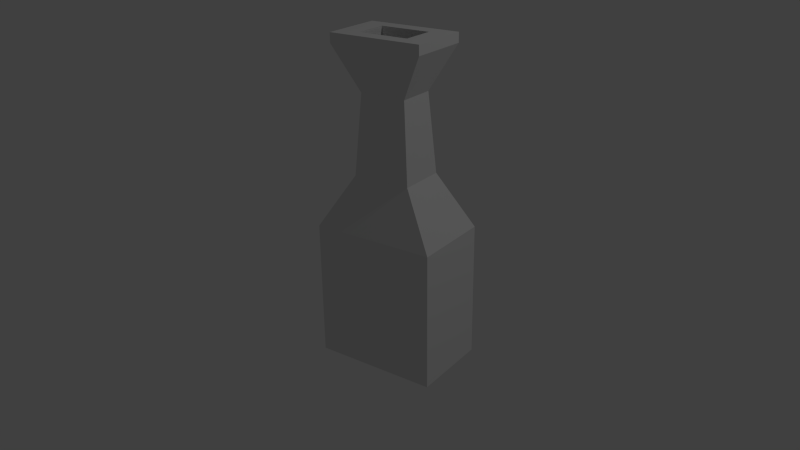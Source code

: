 # Source: Bottle.blend  (saved by Blender 2.76.0; exported with 4.5.12 LTS)
import bpy
from mathutils import Matrix  # noqa: F401  (used for matrix-valued properties, if any)

bpy.ops.wm.read_factory_settings(use_empty=True)
scene = bpy.context.scene
scene.name = 'Scene'

# ---- collections
col_collection_1 = bpy.data.collections.new('Collection 1'); scene.collection.children.link(col_collection_1)

# ---- materials (node trees are filled in below, after node groups)
mat_material_001 = bpy.data.materials.new('Material.001')
mat_material_001.alpha_threshold = 0.0
mat_material_001.use_transparent_shadow = False
mat_material_001.roughness = 0.5

# ---- material node trees

# ---- world
world_world = bpy.data.worlds.new('World'); scene.world = world_world
world_world.color = (0.05088, 0.05088, 0.05088)
world_world.use_sun_shadow = False
world_world.sun_shadow_jitter_overblur = 0.0
world_world.cycles.sampling_method = 'MANUAL'
world_world.cycles.sample_map_resolution = 256

# ---- cameras
cam_camera = bpy.data.cameras.new('Camera')
cam_camera.clip_end = 100.0
cam_camera.lens = 35.0
cam_camera.sensor_width = 32.0
cam_camera.sensor_height = 18.0
cam_camera.ortho_scale = 7.314
cam_camera.dof.focus_distance = 0.0
cam_camera.dof.aperture_fstop = 128.0

# ---- lights
light_lamp = bpy.data.lights.new('Lamp', 'POINT')
light_lamp.transmission_factor = 0.0
light_lamp.cutoff_distance = 30.0
light_lamp.energy = 100.0
light_lamp.shadow_buffer_clip_start = 1.001
light_lamp.shadow_soft_size = 0.1
light_lamp.shadow_maximum_resolution = 0.006
light_lamp.use_absolute_resolution = True
light_lamp.cycles.use_multiple_importance_sampling = False

# ---- meshes
me_cube_001 = bpy.data.meshes.new('Cube.001')
me_cube_001.from_pydata([(-1.0, -0.8189, -1.0), (-0.7573, -0.6201, 0.9936), (-1.0, 0.8189, -1.0), (-0.7573, 0.6201, 0.9936), (1.0, -0.8189, -1.0), (0.7573, -0.6201, 0.9936), (1.0, 0.8189, -1.0), (0.7573, 0.6201, 0.9936), (-0.4696, -0.4765, 0.1754), (-0.4696, 0.4765, 0.1754), (0.4696, 0.4765, 0.1754), (0.4696, -0.4765, 0.1754), (-0.3754, -0.3809, 0.6628), (-0.3754, 0.3809, 0.6628), (0.3754, 0.3809, 0.6628), (0.3754, -0.3809, 0.6628), (-1.0, 0.8189, -0.153), (1.0, 0.8189, -0.153), (1.0, -0.8189, -0.153), (-1.0, -0.8189, -0.153), (-0.7573, -0.6201, 0.934), (-0.7573, 0.6201, 0.934), (0.7573, 0.6201, 0.934), (0.7573, -0.6201, 0.934), (-0.4078, -0.3339, 0.9936), (-0.4078, 0.3339, 0.9936), (0.4078, 0.3339, 0.9936), (0.4078, -0.3339, 0.9936)], [], [(19, 16, 2, 0), (16, 17, 6, 2), (17, 18, 4, 6), (18, 19, 0, 4), (0, 2, 6, 4), (7, 3, 25, 26), (15, 12, 8, 11), (14, 15, 11, 10), (13, 14, 10, 9), (12, 13, 9, 8), (20, 21, 13, 12), (21, 22, 14, 13), (22, 23, 15, 14), (23, 20, 12, 15), (11, 8, 19, 18), (10, 11, 18, 17), (9, 10, 17, 16), (8, 9, 16, 19), (5, 1, 20, 23), (7, 5, 23, 22), (3, 7, 22, 21), (1, 3, 21, 20), (5, 7, 26, 27), (3, 1, 24, 25), (1, 5, 27, 24)])
me_cube_001.materials.append(mat_material_001)
me_cube_001.use_remesh_preserve_volume = False
me_cube_001.use_remesh_preserve_attributes = False
me_cube_001.use_mirror_vertex_groups = False
me_cube_001.update()

# ---- objects
ob_cube = bpy.data.objects.new('Cube', me_cube_001)
ob_lamp = bpy.data.objects.new('Lamp', light_lamp)
ob_camera = bpy.data.objects.new('Camera', cam_camera)

# ---- transforms, parenting, visibility, modifiers, constraints
ob_cube.location = (0.0, 0.0, 1.01)
ob_cube.scale = (0.3865, -0.3073, 1.0)
ob_cube.lineart.crease_threshold = 0.0
_m = ob_cube.modifiers.new('Solidify', 'SOLIDIFY')
_m.thickness = 0.07
_m.nonmanifold_thickness_mode = 'FIXED'
_m.nonmanifold_merge_threshold = 0.0003
ob_lamp.location = (4.076, 1.005, 5.904)
ob_lamp.rotation_euler = (0.6503, 0.05522, 1.866)
ob_lamp.lock_rotations_4d = False
ob_lamp.empty_display_type = 'ARROWS'
ob_lamp.color = (0.0, 0.0, 0.0, 0.0)
ob_lamp.lineart.crease_threshold = 0.0
ob_camera.location = (2.782, -3.838, 2.962)
ob_camera.rotation_euler = (1.154, 0.01081, 0.6183)
ob_camera.lock_rotations_4d = False
ob_camera.empty_display_type = 'ARROWS'
ob_camera.color = (0.0, 0.0, 0.0, 0.0)
ob_camera.display_type = 'WIRE'
ob_camera.lineart.crease_threshold = 0.0

# ---- collection membership
col_collection_1.objects.link(ob_cube)
col_collection_1.objects.link(ob_lamp)
col_collection_1.objects.link(ob_camera)

# ---- scene / render settings (as saved in the file)
scene.camera = ob_camera
scene.frame_start = 1; scene.frame_end = 250; scene.frame_set(1)
scene.render.engine = 'BLENDER_EEVEE_NEXT'
scene.render.resolution_percentage = 50
scene.render.dither_intensity = 0.0
scene.cycles.use_denoising = False
scene.cycles.samples = 10
scene.cycles.sampling_pattern = 'TABULATED_SOBOL'
scene.cycles.light_sampling_threshold = 0.0
scene.cycles.use_adaptive_sampling = False
scene.cycles.use_light_tree = False
scene.cycles.blur_glossy = 0.0
scene.cycles.pixel_filter_type = 'GAUSSIAN'
scene.cycles.sample_clamp_indirect = 0.0
scene.view_settings.view_transform = 'Standard'
bpy.context.view_layer.update()
